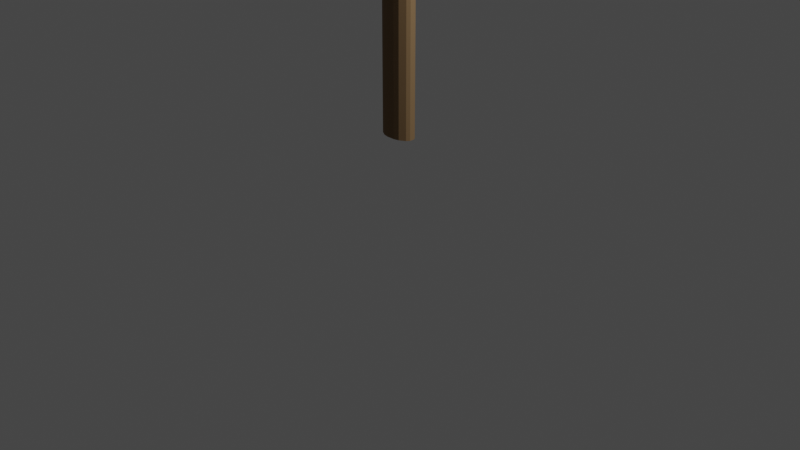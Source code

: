 # Source: Pickaxe.blend  (saved by Blender 2.80.55; exported with 4.5.12 LTS)
import bpy
from mathutils import Matrix  # noqa: F401  (used for matrix-valued properties, if any)

bpy.ops.wm.read_factory_settings(use_empty=True)
scene = bpy.context.scene
scene.name = 'Scene'

# ---- collections
col_collection = bpy.data.collections.new('Collection'); scene.collection.children.link(col_collection)

# ---- materials (node trees are filled in below, after node groups)
mat_wood = bpy.data.materials.new('Wood')
mat_wood.use_transparent_shadow = False
mat_wood.roughness = 0.25
mat_metal = bpy.data.materials.new('Metal')
mat_metal.use_transparent_shadow = False
mat_metal.roughness = 0.25
mat_bolt = bpy.data.materials.new('Bolt')
mat_bolt.use_transparent_shadow = False
mat_bolt.roughness = 0.25

# ---- material node trees
mat_wood.use_nodes = True; mat_wood.node_tree.nodes.clear()
_N = mat_wood.node_tree.nodes; _L = mat_wood.node_tree.links
n0 = _N.new('ShaderNodeOutputMaterial'); n0.name = 'Material Output'; n0.location = (300, 300)
n1 = _N.new('ShaderNodeBsdfPrincipled'); n1.name = 'Principled BSDF'; n1.location = (10, 300)
n1.distribution = 'GGX'
n1.subsurface_method = 'BURLEY'
n1.inputs[0].default_value = (0.2266, 0.1397, 0.06584, 1.0)
n1.inputs[2].default_value = 1.0
n1.inputs[3].default_value = 1.45
n1.inputs[20].default_value = 0.0
_L.new(n1.outputs[0], n0.inputs[0])
n0.is_active_output = True
mat_metal.use_nodes = True; mat_metal.node_tree.nodes.clear()
_N = mat_metal.node_tree.nodes; _L = mat_metal.node_tree.links
n0 = _N.new('ShaderNodeOutputMaterial'); n0.name = 'Material Output'; n0.location = (300, 300)
n1 = _N.new('ShaderNodeBsdfPrincipled'); n1.name = 'Principled BSDF'; n1.location = (10, 300)
n1.distribution = 'GGX'
n1.subsurface_method = 'BURLEY'
n1.inputs[0].default_value = (0.214, 0.214, 0.214, 1.0)
n1.inputs[1].default_value = 0.4848
n1.inputs[2].default_value = 0.7323
n1.inputs[3].default_value = 1.45
_L.new(n1.outputs[0], n0.inputs[0])
n0.is_active_output = True
mat_bolt.use_nodes = True; mat_bolt.node_tree.nodes.clear()
_N = mat_bolt.node_tree.nodes; _L = mat_bolt.node_tree.links
n0 = _N.new('ShaderNodeOutputMaterial'); n0.name = 'Material Output'; n0.location = (300, 300)
n1 = _N.new('ShaderNodeBsdfPrincipled'); n1.name = 'Principled BSDF'; n1.location = (10, 300)
n1.distribution = 'GGX'
n1.subsurface_method = 'BURLEY'
n1.inputs[0].default_value = (0.06681, 0.06681, 0.06681, 1.0)
n1.inputs[1].default_value = 0.3939
n1.inputs[2].default_value = 1.0
n1.inputs[3].default_value = 1.45
_L.new(n1.outputs[0], n0.inputs[0])
n0.is_active_output = True

# ---- world
world_world = bpy.data.worlds.new('World'); scene.world = world_world
world_world.use_nodes = True; world_world.node_tree.nodes.clear()
_N = world_world.node_tree.nodes; _L = world_world.node_tree.links
n0 = _N.new('ShaderNodeOutputWorld'); n0.name = 'World Output'; n0.location = (300, 300)
n1 = _N.new('ShaderNodeBackground'); n1.name = 'Background'; n1.location = (10, 300)
n1.inputs[0].default_value = (0.05088, 0.05088, 0.05088, 1.0)
_L.new(n1.outputs[0], n0.inputs[0])
n0.is_active_output = True
world_world.color = (0.05088, 0.05088, 0.05088)
world_world.use_sun_shadow = False
world_world.sun_shadow_jitter_overblur = 0.0

# ---- cameras
cam_camera = bpy.data.cameras.new('Camera')
cam_camera.clip_end = 100.0
cam_camera.ortho_scale = 7.314
cam_camera.dof.focus_distance = 0.0
cam_camera.dof.aperture_fstop = 128.0

# ---- lights
light_light = bpy.data.lights.new('Light', 'POINT')
light_light.transmission_factor = 0.0
light_light.cutoff_distance = 30.0
light_light.energy = 1000.0
light_light.shadow_buffer_clip_start = 1.001
light_light.shadow_soft_size = 0.1
light_light.shadow_maximum_resolution = 0.006
light_light.use_absolute_resolution = True

# ---- meshes
me_cylinder = bpy.data.meshes.new('Cylinder')
me_cylinder.from_pydata([(-0.3049, 0.909, -2.324), (0.3021, 0.909, -2.324), (0.3021, 0.909, 2.324), (-0.3049, 0.909, 2.324), (0.672, 0.7981, -2.324), (1.101, 0.4874, -2.324), (1.101, 0.4874, 2.324), (0.672, 0.7981, 2.324), (1.254, 0.2197, -2.324), (1.254, -0.2197, -2.324), (1.254, -0.2197, 2.324), (1.254, 0.2197, 2.324), (1.101, -0.4874, -2.324), (0.672, -0.7981, -2.324), (0.672, -0.7981, 2.324), (1.101, -0.4874, 2.324), (0.3021, -0.909, -2.324), (-0.3049, -0.909, -2.324), (-0.3049, -0.909, 2.324), (0.3021, -0.909, 2.324), (-0.6748, -0.7981, -2.324), (-1.104, -0.4874, -2.324), (-1.104, -0.4874, 2.324), (-0.6748, -0.7981, 2.324), (-1.257, -0.2197, -2.324), (-1.257, 0.2197, -2.324), (-1.257, 0.2197, 2.324), (-1.257, -0.2197, 2.324), (-1.104, 0.4874, -2.324), (-0.6748, 0.7981, -2.324), (-0.6748, 0.7981, 2.324), (-1.104, 0.4874, 2.324), (-0.05578, -1.179, 2.121), (-0.5955, -1.017, 2.121), (-1.276, -0.5238, 2.121), (-1.5, -0.1331, 2.121), (-1.5, -0.1331, 2.526), (-1.276, -0.5238, 2.526), (-0.5955, -1.017, 2.526), (-0.05578, -1.179, 2.526), (-1.5, 0.1368, 2.121), (-1.276, 0.5275, 2.121), (-0.5955, 1.02, 2.121), (-0.05578, 1.182, 2.121), (-0.05578, 1.182, 2.526), (-0.5955, 1.02, 2.526), (-1.276, 0.5275, 2.526), (-1.5, 0.1368, 2.526), (1.512, -0.1331, 2.121), (1.289, -0.5238, 2.121), (0.6078, -1.017, 2.121), (0.0681, -1.179, 2.121), (0.0681, -1.179, 2.526), (0.6078, -1.017, 2.526), (1.289, -0.5238, 2.526), (1.512, -0.1331, 2.526), (0.0681, 1.182, 2.121), (0.6078, 1.02, 2.121), (1.289, 0.5275, 2.121), (1.512, 0.1368, 2.121), (1.512, 0.1368, 2.526), (1.289, 0.5275, 2.526), (0.6078, 1.02, 2.526), (0.0681, 1.182, 2.526), (-1.5, -0.1331, 2.471), (-1.5, -0.1331, 2.336), (-1.276, -0.5238, 2.336), (-1.276, -0.5238, 2.471), (-1.5, 0.1368, 2.336), (-1.5, 0.1368, 2.471), (-1.276, 0.5275, 2.471), (-1.276, 0.5275, 2.336), (1.512, 0.1368, 2.471), (1.512, 0.1368, 2.336), (1.289, 0.5275, 2.336), (1.289, 0.5275, 2.471), (1.512, -0.1331, 2.336), (1.512, -0.1331, 2.471), (1.289, -0.5238, 2.471), (1.289, -0.5238, 2.336), (-1.5, -0.1331, 2.471), (-1.5, -0.1331, 2.336), (-1.276, -0.5238, 2.336), (-1.276, -0.5238, 2.471), (-1.5, 0.1368, 2.336), (-1.5, 0.1368, 2.471), (-1.276, 0.5275, 2.471), (-1.276, 0.5275, 2.336), (1.512, 0.1368, 2.471), (1.512, 0.1368, 2.336), (1.512, -0.1331, 2.336), (1.512, -0.1331, 2.471), (1.289, 0.5275, 2.381), (1.289, 0.5275, 2.426), (1.289, -0.5238, 2.426), (1.289, -0.5238, 2.381), (1.289, 0.5275, 2.381), (1.289, 0.5275, 2.426), (1.289, -0.5238, 2.426), (1.289, -0.5238, 2.381), (9.779, 0.1818, 2.136), (9.556, 0.5724, 2.229), (19.15, 0.181, 1.94), (9.779, -0.08818, 2.274), (9.556, -0.4788, 2.184), (9.779, -0.08818, 2.136), (9.779, 0.1818, 2.274), (19.24, 0.02444, 1.904), (9.556, 0.5724, 2.184), (20.07, -0.05553, 1.902), (9.556, -0.4788, 2.229), (17.83, 0.1479, 1.906), (17.61, 0.5385, 1.999), (17.83, -0.1221, 2.044), (17.61, -0.5127, 1.954), (17.83, -0.1221, 1.906), (17.83, 0.1479, 2.044), (17.61, 0.5385, 1.954), (17.61, -0.5127, 1.999), (19.24, -0.08379, 1.958), (19.15, -0.2404, 1.922), (19.24, -0.08379, 1.904), (19.24, 0.02444, 1.958), (19.15, 0.181, 1.922), (19.15, -0.2404, 1.94), (1.289, 0.5275, 2.36), (1.289, -0.5238, 2.36), (9.556, 0.5724, 2.25), (9.556, -0.4788, 2.163), (9.556, -0.4788, 2.25), (9.556, 0.5724, 2.163), (17.61, 0.5385, 2.019), (17.61, -0.5127, 1.933), (17.61, -0.5127, 2.019), (17.61, 0.5385, 1.933), (19.15, -0.2404, 1.922), (19.17, -0.2285, 1.905), (19.15, -0.2404, 1.94), (19.17, -0.2285, 1.956), (1.298, 0.5116, 2.345), (1.323, 0.49, 2.335), (1.289, 0.5275, 2.345), (1.289, 0.5275, 2.336), (1.306, 0.4895, 2.478), (1.311, 0.5109, 2.462), (1.287, 0.5305, 2.459), (1.289, 0.5275, 2.462), (1.301, 0.5275, 2.446), (1.289, 0.5275, 2.435), (1.289, 0.5275, 2.471), (1.289, 0.5275, 2.459), (1.295, -0.5135, 2.457), (1.289, -0.5238, 2.447), (1.301, -0.5238, 2.446), (1.298, -0.5077, 2.462), (1.297, -0.4863, 2.471), (1.295, -0.5135, 2.462), (1.289, -0.5238, 2.471), (1.318, -0.4871, 2.344), (1.298, -0.5079, 2.345), (1.289, -0.5238, 2.336), (1.289, -0.5238, 2.345), (19.16, 0.1611, 1.954), (19.15, 0.181, 1.94), (19.14, 0.1834, 1.941), (19.16, 0.1657, 1.951), (19.17, 0.1425, 1.958), (19.16, 0.1633, 1.952), (19.18, 0.163, 1.955), (9.577, 0.5344, 2.274), (9.565, 0.5559, 2.266), (9.577, -0.4413, 2.139), (9.565, -0.4628, 2.148), (9.565, -0.4627, 2.266), (9.577, -0.4413, 2.274), (9.565, 0.5564, 2.148), (9.577, 0.5349, 2.139), (17.63, 0.5003, 2.044), (17.62, 0.5219, 2.035), (17.63, -0.475, 1.908), (17.62, -0.4966, 1.917), (17.62, -0.4964, 2.035), (17.63, -0.4751, 2.044), (17.62, 0.5224, 1.917), (17.63, 0.5009, 1.908), (19.16, -0.2256, 1.912), (19.17, -0.2026, 1.904), (19.17, -0.2255, 1.905), (19.17, -0.2026, 1.958), (19.16, -0.2254, 1.951), (19.17, -0.2255, 1.957), (19.17, 0.1432, 1.904), (19.14, 0.1691, 1.912), (19.16, 0.1781, 1.912), (19.17, 0.1702, 1.907), (19.14, 0.1839, 1.922), (19.15, 0.181, 1.922), (19.18, 0.1634, 1.906), (19.16, 0.1739, 1.912), (-1.276, -0.5238, 2.381), (-1.276, -0.5238, 2.426), (-1.276, 0.5275, 2.426), (-1.276, 0.5275, 2.381), (-1.276, -0.5238, 2.381), (-1.276, -0.5238, 2.426), (-1.276, 0.5275, 2.426), (-1.276, 0.5275, 2.381), (-11.5, -0.1331, 2.048), (-11.28, -0.5238, 2.139), (-11.28, -0.5238, 2.184), (-11.5, 0.1368, 2.184), (-11.28, 0.5275, 2.094), (-11.28, 0.5275, 2.049), (-11.5, 0.1368, 2.048), (-11.28, 0.5275, 2.184), (-11.5, -0.1331, 2.184), (-11.28, -0.5238, 2.049), (-11.28, -0.5238, 2.094), (-11.28, 0.5275, 2.139), (-19.48, -0.1331, 1.87), (-19.37, 0.5275, 1.876), (-19.26, -0.5238, 1.883), (-19.37, -0.5238, 1.876), (-19.48, 0.1368, 1.883), (-19.6, 0.1368, 1.872), (-19.26, 0.5275, 1.872), (-19.6, -0.1331, 1.876), (-19.48, 0.1368, 1.87), (-19.26, 0.5275, 1.883), (-19.48, -0.1331, 1.883), (-19.26, -0.5238, 1.872), (-19.37, -0.5238, 1.872), (-19.37, 0.5275, 1.872), (-19.6, 0.1368, 1.876), (-19.6, -0.1331, 1.872), (0.001731, 1.182, 2.388), (0.001731, -1.184, 2.388), (-0.1736, -1.184, 2.401), (-0.1736, 1.182, 2.401), (-0.1736, -1.184, 2.428), (-0.1736, 1.182, 2.428), (0.001731, -1.184, 2.441), (0.001731, 1.182, 2.441), (0.1771, -1.184, 2.428), (0.1771, 1.182, 2.428), (0.1771, -1.184, 2.401), (0.1771, 1.182, 2.401), (0.001731, -1.184, 2.445), (0.2063, -1.184, 2.43), (-0.2029, -1.184, 2.399), (-0.2029, -1.184, 2.43), (0.001731, -1.184, 2.384), (0.2063, -1.184, 2.399), (0.001731, -1.237, 2.445), (0.2063, -1.237, 2.43), (-0.2029, -1.237, 2.399), (-0.2029, -1.237, 2.43), (0.001731, -1.237, 2.384), (0.2063, -1.237, 2.399), (0.001731, -1.28, 2.445), (0.2063, -1.28, 2.43), (-0.2029, -1.28, 2.399), (-0.2029, -1.28, 2.43), (0.001731, -1.28, 2.384), (0.2063, -1.28, 2.399), (0.001731, -1.329, 2.436), (0.1452, -1.329, 2.425), (-0.1418, -1.329, 2.404), (-0.1418, -1.329, 2.425), (0.001731, -1.329, 2.393), (0.1452, -1.329, 2.404), (0.001731, -1.363, 2.429), (0.09649, -1.363, 2.422), (-0.09303, -1.363, 2.407), (-0.09303, -1.363, 2.422), (0.001731, -1.363, 2.4), (0.09649, -1.363, 2.407), (0.00173, -1.388, 2.425), (0.06893, -1.388, 2.42), (-0.06547, -1.388, 2.41), (-0.06547, -1.388, 2.42), (0.00173, -1.388, 2.405), (0.06893, -1.388, 2.41), (0.00173, -1.419, 2.418), (0.0249, -1.419, 2.416), (-0.02144, -1.419, 2.413), (-0.02144, -1.419, 2.416), (0.00173, -1.419, 2.411), (0.0249, -1.419, 2.413), (0.1771, 1.182, 2.428), (0.001731, 1.182, 2.441), (-0.1736, 1.182, 2.428), (-0.1736, 1.182, 2.401), (0.001731, 1.182, 2.388), (0.1771, 1.182, 2.401), (0.1771, 1.229, 2.428), (0.001731, 1.229, 2.441), (-0.1736, 1.229, 2.428), (-0.1736, 1.229, 2.401), (0.001731, 1.229, 2.388), (0.1771, 1.229, 2.401), (0.1771, 1.271, 2.428), (0.001731, 1.271, 2.441), (-0.1736, 1.271, 2.428), (-0.1736, 1.271, 2.401), (0.001731, 1.271, 2.388), (0.1771, 1.271, 2.401), (0.1204, 1.328, 2.423), (0.001731, 1.328, 2.432), (-0.117, 1.328, 2.423), (-0.117, 1.328, 2.406), (0.001731, 1.328, 2.397), (0.1204, 1.328, 2.406), (0.08001, 1.36, 2.42), (0.001731, 1.36, 2.426), (-0.07655, 1.36, 2.42), (-0.07655, 1.36, 2.409), (0.001731, 1.36, 2.403), (0.08001, 1.36, 2.409), (0.03887, 1.389, 2.417), (0.00173, 1.389, 2.42), (-0.03541, 1.389, 2.417), (-0.03541, 1.389, 2.412), (0.00173, 1.389, 2.409), (0.03887, 1.389, 2.412), (0.004643, 1.403, 2.415), (0.00173, 1.403, 2.415), (-0.001183, 1.403, 2.415), (-0.001183, 1.403, 2.414), (0.00173, 1.403, 2.414), (0.004643, 1.403, 2.414)], [], [(29, 30, 3, 0), (9, 10, 15, 12), (13, 14, 19, 16), (17, 18, 23, 20), (21, 22, 27, 24), (25, 26, 31, 28), (5, 6, 11, 8), (6, 7, 2, 3, 30, 31, 26, 27, 22, 23, 18, 19, 14, 15, 10, 11), (1, 2, 7, 4), (0, 3, 2, 1), (6, 5, 4, 7), (10, 9, 8, 11), (14, 13, 12, 15), (18, 17, 16, 19), (22, 21, 20, 23), (26, 25, 24, 27), (30, 29, 28, 31), (0, 1, 4, 5, 8, 9, 12, 13, 16, 17, 20, 21, 24, 25, 28, 29), (64, 36, 47, 69), (56, 63, 62, 57), (60, 61, 62, 63, 44, 45, 46, 47, 36, 37, 38, 39, 52, 53, 54, 55), (53, 50, 49, 79, 95, 94, 78, 54), (72, 60, 55, 77), (32, 39, 38, 33), (65, 35, 34, 66), (43, 44, 63, 56), (69, 47, 46, 70), (73, 59, 58, 74), (77, 55, 54, 78), (40, 41, 42, 43, 56, 57, 58, 59, 48, 49, 50, 51, 32, 33, 34, 35), (48, 76, 79, 49), (68, 65, 81, 84), (52, 51, 50, 53), (44, 43, 42, 45), (60, 72, 75, 61), (77, 78, 157, 155, 91), (40, 68, 71, 41), (202, 71, 87, 206), (36, 64, 67, 37), (72, 77, 91, 88), (33, 38, 37, 67, 200, 199, 66, 34), (59, 73, 76, 48), (78, 94, 98, 152, 157), (45, 42, 41, 71, 202, 201, 70, 46), (51, 52, 39, 32), (61, 75, 93, 92, 74, 58, 57, 62), (35, 65, 68, 40), (76, 73, 89, 90), (159, 126, 161), (74, 92, 96, 125, 141, 142), (205, 206, 211, 218), (204, 83, 209, 208), (73, 74, 142, 140, 89), (84, 81, 207, 213), (145, 146, 150), (200, 67, 83, 204), (64, 69, 85, 80), (71, 68, 84, 87), (69, 70, 86, 85), (75, 72, 88, 143, 149), (67, 64, 80, 83), (79, 76, 90, 158, 160), (65, 66, 82, 81), (102, 163, 168, 109), (91, 155, 174, 103), (94, 95, 99, 98), (151, 154, 156), (92, 93, 97, 96), (162, 165, 167), (88, 91, 103, 106), (93, 75, 149, 150, 146, 148, 97), (90, 89, 100, 105), (99, 126, 128, 104), (98, 99, 104, 110), (183, 175, 130, 134), (108, 101, 112, 117), (129, 133, 181, 173), (135, 132, 180, 185), (106, 103, 113, 116), (114, 132, 135, 120), (129, 110, 118, 133), (105, 100, 111, 115), (172, 180, 132, 128), (95, 79, 160, 161, 126, 99), (96, 97, 101, 108), (97, 148, 147, 127, 101), (117, 112, 102, 123), (101, 127, 131, 112), (135, 185, 187, 136), (116, 113, 119, 122), (120, 135, 136, 109), (133, 118, 124, 137), (115, 111, 107, 121), (177, 116, 122, 166), (192, 183, 134, 195), (110, 104, 114, 118), (130, 108, 117, 134), (104, 128, 132, 114), (168, 166, 122, 109), (123, 102, 109), (170, 178, 131, 127), (122, 119, 109), (138, 137, 124, 109), (121, 107, 109), (197, 198, 194, 196, 123, 109), (133, 137, 189, 181), (118, 114, 120, 124), (193, 194, 198), (190, 189, 137, 138), (124, 120, 109), (134, 117, 123, 196, 195), (89, 140, 176, 100), (127, 147, 144, 170), (151, 153, 129, 173, 154), (159, 172, 128, 126), (178, 165, 162, 164, 131), (136, 187, 186, 121, 109), (119, 188, 190, 138, 109), (107, 191, 197, 109), (125, 139, 141), (158, 90, 105, 171), (143, 88, 106, 169), (153, 152, 98, 110, 129), (171, 105, 115, 179), (100, 176, 184, 111), (103, 174, 182, 113), (169, 106, 116, 177), (111, 184, 191, 107), (113, 182, 188, 119), (112, 131, 164, 163, 102), (179, 115, 121, 186), (125, 96, 108, 130), (143, 144, 145), (146, 147, 148), (151, 152, 153), (162, 163, 164), (185, 186, 187), (188, 189, 190), (191, 192, 193), (194, 195, 196), (140, 142, 141, 139), (149, 143, 145, 150), (144, 147, 146, 145), (157, 152, 151, 156), (155, 157, 156, 154), (160, 158, 159, 161), (168, 163, 162, 167), (166, 168, 167, 165), (197, 191, 193, 198), (192, 195, 194, 193), (176, 140, 139, 175), (158, 171, 172, 159), (143, 169, 170, 144), (174, 155, 154, 173), (171, 179, 180, 172), (184, 176, 175, 183), (182, 174, 173, 181), (169, 177, 178, 170), (191, 184, 183, 192), (188, 182, 181, 189), (177, 166, 165, 178), (179, 186, 185, 180), (175, 139, 125, 130), (66, 199, 203, 82), (199, 200, 204, 203), (203, 204, 208, 217), (83, 80, 215, 209), (86, 205, 218, 214), (206, 87, 212, 211), (82, 203, 217, 216), (85, 86, 214, 210), (70, 201, 205, 86), (201, 202, 206, 205), (214, 218, 228), (215, 210, 223, 229), (216, 217, 230), (210, 214, 228, 223), (213, 207, 219, 227), (208, 209, 221), (212, 213, 227, 225), (207, 216, 230, 219), (218, 211, 225, 228), (81, 82, 216, 207), (87, 84, 213, 212), (80, 85, 210, 215), (229, 223, 233, 226), (224, 233, 220, 232), (223, 228, 220, 233), (226, 234, 231, 222), (221, 229, 226, 222), (230, 221, 222, 231), (228, 225, 232, 220), (234, 226, 233, 224), (219, 230, 231, 234), (209, 215, 229, 221), (217, 208, 221, 230), (211, 212, 225), (227, 219, 234, 224), (225, 227, 224, 232), (235, 246, 294, 293), (241, 242, 244, 243), (241, 243, 248, 247), (239, 240, 242, 241), (245, 246, 235, 236), (237, 238, 240, 239), (236, 235, 238, 237), (243, 244, 246, 245), (252, 251, 257, 258), (239, 241, 247, 250), (243, 245, 252, 248), (236, 237, 249, 251), (245, 236, 251, 252), (237, 239, 250, 249), (254, 258, 264, 260), (251, 249, 255, 257), (249, 250, 256, 255), (248, 252, 258, 254), (250, 247, 253, 256), (247, 248, 254, 253), (263, 261, 267, 269), (256, 253, 259, 262), (253, 254, 260, 259), (258, 257, 263, 264), (257, 255, 261, 263), (255, 256, 262, 261), (268, 265, 271, 274), (261, 262, 268, 267), (260, 264, 270, 266), (262, 259, 265, 268), (259, 260, 266, 265), (264, 263, 269, 270), (273, 274, 280, 279), (265, 266, 272, 271), (270, 269, 275, 276), (269, 267, 273, 275), (267, 268, 274, 273), (266, 270, 276, 272), (277, 278, 284, 283), (272, 276, 282, 278), (274, 271, 277, 280), (271, 272, 278, 277), (276, 275, 281, 282), (275, 273, 279, 281), (287, 285, 286, 283, 284, 288), (282, 281, 287, 288), (281, 279, 285, 287), (279, 280, 286, 285), (278, 282, 288, 284), (280, 277, 283, 286), (293, 294, 300, 299), (242, 240, 291, 290), (240, 238, 292, 291), (244, 242, 290, 289), (238, 235, 293, 292), (246, 244, 289, 294), (300, 295, 301, 306), (292, 293, 299, 298), (291, 292, 298, 297), (294, 289, 295, 300), (290, 291, 297, 296), (289, 290, 296, 295), (305, 306, 312, 311), (296, 297, 303, 302), (295, 296, 302, 301), (299, 300, 306, 305), (298, 299, 305, 304), (297, 298, 304, 303), (312, 307, 313, 318), (304, 305, 311, 310), (303, 304, 310, 309), (306, 301, 307, 312), (302, 303, 309, 308), (301, 302, 308, 307), (317, 318, 324, 323), (308, 309, 315, 314), (307, 308, 314, 313), (311, 312, 318, 317), (310, 311, 317, 316), (309, 310, 316, 315), (324, 319, 325, 330), (316, 317, 323, 322), (315, 316, 322, 321), (318, 313, 319, 324), (314, 315, 321, 320), (313, 314, 320, 319), (328, 329, 330, 325, 326, 327), (320, 321, 327, 326), (319, 320, 326, 325), (323, 324, 330, 329), (322, 323, 329, 328), (321, 322, 328, 327)])
me_cylinder.polygons.foreach_set('material_index', [0, 0, 0, 0, 0, 0, 0, 1, 0, 0, 0, 0, 0, 0, 0, 0, 0, 0, 1, 1, 1, 1, 1, 1, 1, 1, 1, 1, 1, 1, 1, 1, 1, 1, 1, 1, 1, 1, 1, 1, 1, 1, 1, 1, 1, 1, 1, 1, 1, 1, 1, 1, 1, 1, 1, 1, 1, 1, 1, 1, 1, 1, 1, 1, 1, 1, 1, 1, 1, 1, 1, 1, 1, 1, 1, 1, 1, 1, 1, 1, 1, 1, 1, 1, 1, 1, 1, 1, 1, 1, 1, 1, 1, 1, 1, 1, 1, 1, 1, 1, 1, 1, 1, 1, 1, 1, 1, 1, 1, 1, 1, 1, 1, 1, 1, 1, 1, 1, 1, 1, 1, 1, 1, 1, 1, 1, 1, 1, 1, 1, 1, 1, 1, 1, 1, 1, 1, 1, 1, 1, 1, 1, 1, 1, 1, 1, 1, 1, 1, 1, 1, 1, 1, 1, 1, 1, 1, 1, 1, 1, 1, 1, 1, 1, 1, 1, 1, 1, 1, 1, 1, 1, 1, 1, 1, 1, 1, 1, 1, 1, 1, 1, 1, 1, 1, 1, 1, 1, 1, 1, 1, 1, 1, 1, 1, 1, 1, 1, 1, 2, 2, 2, 2, 2, 2, 2, 2, 2, 2, 2, 2, 2, 2, 2, 2, 2, 2, 2, 2, 2, 2, 2, 2, 2, 2, 2, 2, 2, 2, 2, 2, 2, 2, 2, 2, 2, 2, 2, 2, 2, 2, 2, 2, 2, 2, 2, 2, 2, 2, 2, 2, 2, 2, 2, 2, 2, 2, 2, 2, 2, 2, 2, 2, 2, 2, 2, 2, 2, 2, 2, 2, 2, 2, 2, 2, 2, 2, 2, 2, 2, 2, 2, 2, 2, 2, 2, 2, 2, 2, 2, 2])
_uv = me_cylinder.uv_layers.new(name='UVMap')
_uv.uv.foreach_set('vector', [0.08616, 0.5, 0.08616, 1.0, 0.03884, 1.0, 0.03884, 0.5, 0.7112, 0.5, 0.7112, 1.0, 0.6638, 1.0, 0.6638, 0.5, 0.5862, 0.5, 0.5862, 1.0, 0.5388, 1.0, 0.5388, 0.5, 0.4612, 0.5, 0.4612, 1.0, 0.4138, 1.0, 0.4138, 0.5, 0.3362, 0.5, 0.3362, 1.0, 0.2888, 1.0, 0.2888, 0.5, 0.2112, 0.5, 0.2112, 1.0, 0.1638, 1.0, 0.1638, 0.5, 0.8362, 0.5, 0.8362, 1.0, 0.7888, 1.0, 0.7888, 0.5, 0.4415, 0.367, 0.367, 0.4415, 0.3027, 0.4682, 0.1973, 0.4682, 0.133, 0.4415, 0.05845, 0.367, 0.03184, 0.3027, 0.03184, 0.1973, 0.05845, 0.133, 0.133, 0.05845, 0.1973, 0.03184, 0.3027, 0.03184, 0.367, 0.05845, 0.4415, 0.133, 0.4682, 0.1973, 0.4682, 0.3027, 0.9612, 0.5, 0.9612, 1.0, 0.9138, 1.0, 0.9138, 0.5, 0.03884, 0.5, 0.03884, 1.0, 0.0, 1.0, 0.0, 0.5, 0.8362, 1.0, 0.8362, 0.5, 0.9138, 0.5, 0.9138, 1.0, 0.7112, 1.0, 0.7112, 0.5, 0.7888, 0.5, 0.7888, 1.0, 0.5862, 1.0, 0.5862, 0.5, 0.6638, 0.5, 0.6638, 1.0, 0.4612, 1.0, 0.4612, 0.5, 0.5388, 0.5, 0.5388, 1.0, 0.3362, 1.0, 0.3362, 0.5, 0.4138, 0.5, 0.4138, 1.0, 0.2112, 1.0, 0.2112, 0.5, 0.2888, 0.5, 0.2888, 1.0, 0.08616, 1.0, 0.08616, 0.5, 0.1638, 0.5, 0.1638, 1.0, 0.6973, 0.4682, 0.8027, 0.4682, 0.867, 0.4415, 0.9415, 0.367, 0.9682, 0.3027, 0.9682, 0.1973, 0.9415, 0.133, 0.867, 0.05845, 0.8027, 0.03184, 0.6973, 0.03184, 0.633, 0.05845, 0.5585, 0.133, 0.5318, 0.1973, 0.5318, 0.3027, 0.5585, 0.367, 0.633, 0.4415, 0.5908, 0.1107, 0.625, 0.1107, 0.625, 0.1393, 0.5908, 0.1393, 0.375, 0.3801, 0.625, 0.3801, 0.625, 0.4421, 0.375, 0.4421, 0.625, 0.6107, 0.6436, 0.5693, 0.7001, 0.5171, 0.7449, 0.5, 0.7551, 0.5, 0.7999, 0.5171, 0.8564, 0.5693, 0.875, 0.6107, 0.875, 0.6393, 0.8564, 0.6807, 0.7999, 0.7329, 0.7551, 0.75, 0.7449, 0.75, 0.7001, 0.7329, 0.6436, 0.6807, 0.625, 0.6393, 0.625, 0.8079, 0.375, 0.8079, 0.375, 0.6992, 0.5075, 0.6992, 0.5353, 0.6992, 0.563, 0.6992, 0.5908, 0.6992, 0.625, 0.6992, 0.5908, 0.6107, 0.625, 0.6107, 0.625, 0.6393, 0.5908, 0.6393, 0.375, 0.8801, 0.625, 0.8801, 0.625, 0.9249, 0.375, 0.9249, 0.5075, 0.1107, 0.375, 0.1107, 0.375, 0.08647, 0.5075, 0.08647, 0.375, 0.3699, 0.625, 0.3699, 0.625, 0.3801, 0.375, 0.3801, 0.5908, 0.1393, 0.625, 0.1393, 0.625, 0.1992, 0.5908, 0.1992, 0.5075, 0.6107, 0.375, 0.6107, 0.375, 0.5508, 0.5075, 0.5508, 0.5908, 0.6393, 0.625, 0.6393, 0.625, 0.6992, 0.5908, 0.6992, 0.125, 0.6107, 0.1436, 0.5693, 0.2001, 0.5171, 0.2449, 0.5, 0.2551, 0.5, 0.2999, 0.5171, 0.3564, 0.5693, 0.375, 0.6107, 0.375, 0.6393, 0.3564, 0.6807, 0.2999, 0.7329, 0.2551, 0.75, 0.2449, 0.75, 0.2001, 0.7329, 0.1436, 0.6807, 0.125, 0.6393, 0.375, 0.6393, 0.5075, 0.6393, 0.5075, 0.6992, 0.375, 0.6992, 0.5075, 0.1393, 0.5075, 0.1107, 0.5075, 0.1107, 0.5075, 0.1393, 0.625, 0.8699, 0.375, 0.8699, 0.375, 0.8079, 0.625, 0.8079, 0.625, 0.3699, 0.375, 0.3699, 0.375, 0.3079, 0.625, 0.3079, 0.625, 0.6107, 0.5908, 0.6107, 0.5908, 0.5508, 0.625, 0.5508, 0.5908, 0.6393, 0.5908, 0.6992, 0.5908, 0.6992, 1.0, 0.5156, 0.5908, 0.6393, 0.375, 0.1393, 0.5075, 0.1393, 0.5075, 0.1992, 0.375, 0.1992, 0.5353, 0.1992, 0.5075, 0.1992, 0.5075, 0.1992, 0.5353, 0.1992, 0.625, 0.1107, 0.5908, 0.1107, 0.5908, 0.08647, 0.625, 0.08647, 0.5908, 0.6107, 0.5908, 0.6393, 0.5908, 0.6393, 0.5908, 0.6107, 0.375, 0.9249, 0.625, 0.9249, 0.625, 0.9814, 0.5908, 0.9814, 0.563, 0.9814, 0.5353, 0.9814, 0.5075, 0.9814, 0.375, 0.9814, 0.375, 0.6107, 0.5075, 0.6107, 0.5075, 0.6393, 0.375, 0.6393, 0.5908, 0.6992, 0.5908, 0.6992, 0.5908, 0.6992, 0.5908, 0.6992, 0.5908, 0.6992, 0.625, 0.3079, 0.375, 0.3079, 0.375, 0.1992, 0.5075, 0.1992, 0.5353, 0.1992, 0.563, 0.1992, 0.5908, 0.1992, 0.625, 0.1992, 0.375, 0.8699, 0.625, 0.8699, 0.625, 0.8801, 0.375, 0.8801, 0.625, 0.5508, 0.5908, 0.5508, 0.563, 0.5508, 0.5353, 0.5508, 0.5075, 0.5508, 0.375, 0.5508, 0.375, 0.4421, 0.625, 0.4421, 0.375, 0.1107, 0.5075, 0.1107, 0.5075, 0.1393, 0.375, 0.1393, 0.5075, 0.6393, 0.5075, 0.6107, 0.5075, 0.6107, 0.5075, 0.6393, 0.5075, 0.6968, 0.5075, 0.6992, 0.5249, 0.6992, 0.5075, 0.5508, 0.5075, 0.5508, 0.5075, 0.5508, 0.5075, 0.5508, 0.5075, 0.5508, 0.5075, 0.5508, 0.563, 0.1992, 0.5353, 0.1992, 0.5353, 0.1992, 0.563, 0.1992, 0.5491, 0.9814, 0.5908, 0.9814, 0.5908, 0.9814, 0.5491, 0.9814, 0.5075, 0.6107, 0.5075, 0.5508, 0.5075, 0.5508, 0.4917, 0.5527, 0.5075, 0.6107, 0.5075, 0.1393, 0.5075, 0.1107, 0.5075, 0.1107, 0.5075, 0.1393, 0.5732, 0.5503, 0.5732, 0.5508, 0.5765, 0.5508, 0.563, 0.9814, 0.5908, 0.9814, 0.5908, 0.9814, 0.5491, 0.9814, 0.5908, 0.1107, 0.5908, 0.1393, 0.5908, 0.1393, 0.5908, 0.1107, 0.5075, 0.1992, 0.5075, 0.1393, 0.5075, 0.1393, 0.5075, 0.1992, 0.5908, 0.1393, 0.5908, 0.1992, 0.5908, 0.1992, 0.5908, 0.1393, 0.5908, 0.5508, 0.5908, 0.6107, 0.5908, 0.6107, 0.5905, 0.5549, 0.5908, 0.5508, 0.5908, 0.08647, 0.5908, 0.1107, 0.5908, 0.1107, 0.5908, 0.08647, 0.5075, 0.6992, 0.5075, 0.6393, 0.5075, 0.6393, 0.5035, 0.6819, 0.5075, 0.6992, 0.5075, 0.1107, 0.5075, 0.08647, 0.5075, 0.08647, 0.5075, 0.1107, 0.563, 0.5508, 0.563, 0.5508, 0.5884, 0.5508, 0.563, 0.5508, 0.5908, 0.6393, 0.5908, 0.6935, 0.5908, 0.6935, 0.5908, 0.6393, 0.563, 0.6992, 0.5353, 0.6992, 0.5353, 0.6992, 0.563, 0.6992, 0.582, 0.6992, 0.5856, 0.6992, 0.5854, 0.6992, 0.5353, 0.5508, 0.563, 0.5508, 0.563, 0.5508, 0.5353, 0.5508, 0.5835, 0.5508, 0.5788, 0.5508, 0.5788, 0.5508, 0.5908, 0.6107, 0.5908, 0.6393, 0.5908, 0.6393, 0.5908, 0.6107, 0.563, 0.5508, 0.563, 0.5508, 0.563, 0.5508, 0.563, 0.5508, 0.563, 0.5508, 0.563, 0.5508, 0.563, 0.5508, 0.5075, 0.6393, 0.5075, 0.6107, 0.5075, 0.6107, 0.5075, 0.6393, 0.5353, 0.6992, 0.5224, 0.6992, 0.5224, 0.6992, 0.5353, 0.6992, 0.563, 0.6992, 0.5353, 0.6992, 0.5353, 0.6992, 0.563, 0.6992, 0.5129, 0.5533, 0.5129, 0.5532, 0.5224, 0.5508, 0.5224, 0.5508, 0.5353, 0.5508, 0.563, 0.5508, 0.563, 0.5508, 0.5353, 0.5508, 0.5758, 0.6992, 0.5758, 0.6992, 0.5855, 0.6967, 0.5854, 0.6967, 0.5353, 0.6992, 0.5224, 0.6992, 0.5129, 0.6967, 0.5191, 0.6936, 0.5908, 0.6107, 0.5908, 0.6393, 0.5908, 0.6393, 0.5908, 0.6107, 0.5353, 0.6992, 0.5224, 0.6992, 0.5353, 0.6992, 0.5353, 0.6992, 0.5758, 0.6992, 0.563, 0.6992, 0.563, 0.6992, 0.5758, 0.6992, 0.5075, 0.6393, 0.5075, 0.6107, 0.5075, 0.6107, 0.5075, 0.6393, 0.5129, 0.6968, 0.5129, 0.6967, 0.5224, 0.6992, 0.5224, 0.6992, 0.5353, 0.6992, 0.5353, 0.6992, 0.5353, 0.6992, 0.5353, 0.6992, 0.5353, 0.6992, 0.5353, 0.6992, 0.5353, 0.5508, 0.563, 0.5508, 0.563, 0.5508, 0.5353, 0.5508, 0.563, 0.5508, 0.5686, 0.5508, 0.5758, 0.5508, 0.5758, 0.5508, 0.563, 0.5508, 0.5353, 0.5508, 0.563, 0.5508, 0.563, 0.5508, 0.5353, 0.5508, 0.563, 0.5508, 0.5758, 0.5508, 0.5758, 0.5508, 0.563, 0.5508, 0.5353, 0.6992, 0.52, 0.6992, 0.5091, 0.6992, 0.509, 0.6992, 0.5908, 0.6107, 0.5908, 0.6393, 0.5908, 0.6393, 0.5908, 0.6107, 0.5353, 0.6992, 0.5353, 0.6992, 0.509, 0.6992, 0.5353, 0.6992, 0.5758, 0.6992, 0.563, 0.6992, 0.563, 0.6992, 0.563, 0.6992, 0.5075, 0.6393, 0.5075, 0.6107, 0.5075, 0.6107, 0.5075, 0.6393, 0.5908, 0.5567, 0.5908, 0.6107, 0.5908, 0.6107, 0.5908, 0.5655, 0.5191, 0.5564, 0.5129, 0.5533, 0.5224, 0.5508, 0.5351, 0.5508, 0.563, 0.6992, 0.5353, 0.6992, 0.5353, 0.6992, 0.563, 0.6992, 0.5224, 0.5508, 0.5353, 0.5508, 0.5353, 0.5508, 0.5224, 0.5508, 0.5353, 0.6992, 0.5224, 0.6992, 0.5224, 0.6992, 0.5353, 0.6992, 0.5908, 0.5508, 0.5908, 0.5655, 0.5908, 0.6107, 0.5908, 0.5508, 0.5353, 0.5508, 0.563, 0.5508, 0.5353, 0.5508, 0.5857, 0.5533, 0.5857, 0.5533, 0.5758, 0.5508, 0.5758, 0.5508, 0.5908, 0.6107, 0.5908, 0.6393, 0.5908, 0.6107, 0.5908, 0.6992, 0.563, 0.6992, 0.563, 0.6992, 0.5908, 0.6992, 0.5075, 0.6393, 0.5075, 0.6107, 0.5075, 0.6393, 0.5075, 0.5508, 0.5186, 0.5508, 0.51, 0.5508, 0.5353, 0.5508, 0.5353, 0.5508, 0.5075, 0.5508, 0.5758, 0.6992, 0.563, 0.6992, 0.5794, 0.6935, 0.5855, 0.6967, 0.563, 0.6992, 0.5353, 0.6992, 0.5353, 0.6992, 0.563, 0.6992, 0.5075, 0.5541, 0.5075, 0.5571, 0.5075, 0.5549, 0.5908, 0.6944, 0.5908, 0.6934, 0.5908, 0.699, 0.5908, 0.6958, 0.563, 0.6992, 0.5353, 0.6992, 0.563, 0.6992, 0.5224, 0.5508, 0.5353, 0.5508, 0.5353, 0.5508, 0.5353, 0.5508, 0.5351, 0.5508, 0.5075, 0.6107, 0.5075, 0.5565, 0.5075, 0.5565, 0.5075, 0.6107, 0.5758, 0.5508, 0.5758, 0.5508, 0.5857, 0.5533, 0.5857, 0.5533, 0.5819, 0.6976, 0.5758, 0.6992, 0.5758, 0.6992, 0.5854, 0.6967, 0.5854, 0.6968, 0.513, 0.6968, 0.5129, 0.6968, 0.5224, 0.6992, 0.5224, 0.6992, 0.5857, 0.5533, 0.5798, 0.5567, 0.5848, 0.5584, 0.5631, 0.5508, 0.5758, 0.5508, 0.5075, 0.6992, 0.5075, 0.6971, 0.5075, 0.6847, 0.5075, 0.6393, 0.5075, 0.6992, 0.5908, 0.6393, 0.5908, 0.6848, 0.5908, 0.6944, 0.5908, 0.6958, 0.5908, 0.6393, 0.5075, 0.6107, 0.5075, 0.5653, 0.5075, 0.5558, 0.5075, 0.6107, 0.5224, 0.5508, 0.5132, 0.5508, 0.5131, 0.5508, 0.5075, 0.6936, 0.5075, 0.6393, 0.5075, 0.6393, 0.5075, 0.6935, 0.5908, 0.5566, 0.5908, 0.6107, 0.5908, 0.6107, 0.5908, 0.5566, 0.5758, 0.6992, 0.5758, 0.6992, 0.563, 0.6992, 0.563, 0.6992, 0.5758, 0.6992, 0.5075, 0.6935, 0.5075, 0.6393, 0.5075, 0.6393, 0.5075, 0.6934, 0.5075, 0.6107, 0.5075, 0.5565, 0.5075, 0.5566, 0.5075, 0.6107, 0.5908, 0.6393, 0.5908, 0.6935, 0.5908, 0.6934, 0.5908, 0.6393, 0.5908, 0.5566, 0.5908, 0.6107, 0.5908, 0.6107, 0.5908, 0.5566, 0.5075, 0.6107, 0.5075, 0.5566, 0.5075, 0.5653, 0.5075, 0.6107, 0.5908, 0.6393, 0.5908, 0.6934, 0.5908, 0.6848, 0.5908, 0.6393, 0.563, 0.5508, 0.5758, 0.5508, 0.5631, 0.5508, 0.563, 0.5508, 0.563, 0.5508, 0.5075, 0.6934, 0.5075, 0.6393, 0.5075, 0.6393, 0.5075, 0.6847, 0.5224, 0.5508, 0.5353, 0.5508, 0.5353, 0.5508, 0.5224, 0.5508, 0.5908, 0.5566, 0.5908, 0.5546, 0.5908, 0.5546, 0.5732, 0.5508, 0.5908, 0.5512, 0.5908, 0.5507, 0.5819, 0.6976, 0.5758, 0.6992, 0.5758, 0.6992, 0.5848, 0.5584, 0.563, 0.5508, 0.5631, 0.5508, 0.52, 0.6992, 0.5091, 0.6992, 0.5091, 0.6992, 0.5908, 0.6848, 0.5908, 0.6895, 0.5908, 0.6895, 0.5075, 0.5653, 0.5075, 0.5604, 0.5075, 0.5605, 0.51, 0.5508, 0.5353, 0.5508, 0.5353, 0.5508, 0.4917, 0.5527, 0.5075, 0.5508, 0.5075, 0.5508, 0.5075, 0.5532, 0.5908, 0.5508, 0.5905, 0.5549, 0.5908, 0.5508, 0.5908, 0.5508, 0.5857, 0.5533, 0.5758, 0.5508, 0.5798, 0.5518, 0.578, 0.5513, 0.5908, 0.6992, 0.5908, 0.6992, 0.5908, 0.6992, 0.5908, 0.6992, 1.0, 0.5156, 0.5908, 0.6992, 0.5908, 0.6976, 0.5908, 0.6968, 0.5075, 0.6992, 0.5035, 0.6819, 0.5075, 0.6968, 0.5075, 0.6992, 0.5884, 0.5508, 0.563, 0.5508, 0.5835, 0.5508, 0.5788, 0.5508, 0.5908, 0.5655, 0.5908, 0.5508, 0.5908, 0.5575, 0.5908, 0.5557, 0.5075, 0.5558, 0.5075, 0.5653, 0.5075, 0.5542, 0.5075, 0.5542, 0.5191, 0.5564, 0.5351, 0.5508, 0.5157, 0.5577, 0.5243, 0.5546, 0.5075, 0.5565, 0.5075, 0.5565, 0.513, 0.5532, 0.5129, 0.5532, 0.5075, 0.6936, 0.5075, 0.6935, 0.5129, 0.6968, 0.513, 0.6968, 0.5908, 0.5566, 0.5908, 0.5566, 0.5857, 0.5533, 0.5857, 0.5533, 0.5908, 0.6935, 0.5908, 0.6935, 0.5854, 0.6968, 0.5854, 0.6967, 0.5075, 0.6935, 0.5075, 0.6934, 0.5129, 0.6967, 0.5129, 0.6968, 0.5075, 0.5566, 0.5075, 0.5565, 0.5129, 0.5532, 0.5129, 0.5533, 0.5908, 0.6934, 0.5908, 0.6935, 0.5854, 0.6967, 0.5855, 0.6967, 0.5908, 0.5566, 0.5908, 0.5566, 0.5857, 0.5533, 0.5857, 0.5533, 0.5075, 0.5653, 0.5075, 0.5566, 0.5129, 0.5533, 0.5191, 0.5564, 0.5908, 0.6848, 0.5908, 0.6934, 0.5855, 0.6967, 0.5794, 0.6935, 0.5908, 0.5567, 0.5908, 0.5655, 0.5798, 0.5567, 0.5857, 0.5533, 0.5075, 0.6934, 0.5075, 0.6847, 0.5191, 0.6936, 0.5129, 0.6967, 0.5129, 0.5532, 0.513, 0.5532, 0.5224, 0.5508, 0.5224, 0.5508, 0.5075, 0.9814, 0.5353, 0.9814, 0.5214, 0.9814, 0.5075, 0.9814, 0.5353, 0.9814, 0.563, 0.9814, 0.5491, 0.9814, 0.5214, 0.9814, 0.5214, 0.9814, 0.5491, 0.9814, 0.5491, 0.9814, 0.5214, 0.9814, 0.5908, 0.08647, 0.5908, 0.1107, 0.5908, 0.1107, 0.5908, 0.08647, 0.5908, 0.1992, 0.563, 0.1992, 0.563, 0.1992, 0.5908, 0.1992, 0.5353, 0.1992, 0.5075, 0.1992, 0.5075, 0.1992, 0.5353, 0.1992, 0.5075, 0.9814, 0.5214, 0.9814, 0.5214, 0.9814, 0.5075, 0.9814, 0.5908, 0.1393, 0.5908, 0.1992, 0.5908, 0.1992, 0.5908, 0.1393, 0.5908, 0.1992, 0.563, 0.1992, 0.563, 0.1992, 0.5908, 0.1992, 0.563, 0.1992, 0.5353, 0.1992, 0.5353, 0.1992, 0.563, 0.1992, 0.5908, 0.1992, 0.563, 0.1992, 0.5908, 0.1992, 0.5908, 0.1107, 0.5908, 0.1393, 0.5908, 0.1393, 0.5908, 0.1107, 0.5075, 0.9814, 0.5214, 0.9814, 0.5075, 0.9814, 0.5908, 0.1393, 0.5908, 0.1992, 0.5908, 0.1992, 0.5908, 0.1393, 0.5075, 0.1393, 0.5075, 0.1107, 0.5075, 0.1107, 0.5075, 0.1393, 0.5491, 0.9814, 0.5908, 0.9814, 0.5491, 0.9814, 0.5075, 0.1992, 0.5075, 0.1393, 0.5075, 0.1393, 0.5075, 0.1992, 0.5075, 0.1107, 0.5075, 0.08647, 0.5075, 0.08647, 0.5075, 0.1107, 0.563, 0.1992, 0.5353, 0.1992, 0.5353, 0.1992, 0.563, 0.1992, 0.5075, 0.1107, 0.5075, 0.08647, 0.5075, 0.08647, 0.5075, 0.1107, 0.5075, 0.1992, 0.5075, 0.1393, 0.5075, 0.1393, 0.5075, 0.1992, 0.5908, 0.1107, 0.5908, 0.1393, 0.5908, 0.1393, 0.5908, 0.1107, 0.5908, 0.1107, 0.5908, 0.1393, 0.5908, 0.1393, 0.5908, 0.1107, 0.5353, 0.1393, 0.563, 0.1393, 0.563, 0.1992, 0.5353, 0.1992, 0.5908, 0.1393, 0.5908, 0.1992, 0.5908, 0.1992, 0.5908, 0.1393, 0.563, 0.1107, 0.5353, 0.1107, 0.5353, 0.08647, 0.563, 0.08647, 0.5908, 0.08647, 0.5908, 0.1107, 0.5908, 0.1107, 0.5908, 0.08647, 0.5214, 0.9814, 0.5491, 0.9814, 0.5491, 0.9814, 0.5214, 0.9814, 0.563, 0.1992, 0.5353, 0.1992, 0.5353, 0.1992, 0.563, 0.1992, 0.5353, 0.1107, 0.563, 0.1107, 0.563, 0.1393, 0.5353, 0.1393, 0.5075, 0.1107, 0.5075, 0.08647, 0.5075, 0.08647, 0.5075, 0.1107, 0.5908, 0.08647, 0.5908, 0.1107, 0.5908, 0.1107, 0.5908, 0.08647, 0.5214, 0.9814, 0.5491, 0.9814, 0.5491, 0.9814, 0.5214, 0.9814, 0.5353, 0.1992, 0.5075, 0.1992, 0.5353, 0.1992, 0.5075, 0.1393, 0.5075, 0.1107, 0.5075, 0.1107, 0.5075, 0.1393, 0.5075, 0.1992, 0.5075, 0.1393, 0.5075, 0.1393, 0.5075, 0.1992, -8.941e-08, 1.0, 0.1667, 1.0, 0.1667, 1.0, -8.941e-08, 1.0, 0.5, 0.5, 0.5, 1.0, 0.3333, 1.0, 0.3333, 0.5, 0.5, 0.5, 0.3333, 0.5, 0.3333, 0.5, 0.5, 0.5, 0.6667, 0.5, 0.6667, 1.0, 0.5, 1.0, 0.5, 0.5, 0.1667, 0.5, 0.1667, 1.0, -8.941e-08, 1.0, -8.941e-08, 0.5, 0.8333, 0.5, 0.8333, 1.0, 0.6667, 1.0, 0.6667, 0.5, 1.0, 0.5, 1.0, 1.0, 0.8333, 1.0, 0.8333, 0.5, 0.3333, 0.5, 0.3333, 1.0, 0.1667, 1.0, 0.1667, 0.5, 0.1667, 0.5, -8.941e-08, 0.5, -8.941e-08, 0.5, 0.1667, 0.5, 0.6667, 0.5, 0.5, 0.5, 0.5, 0.5, 0.6667, 0.5, 0.3333, 0.5, 0.1667, 0.5, 0.1667, 0.5, 0.3333, 0.5, 1.0, 0.5, 0.8333, 0.5, 0.8333, 0.5, 1.0, 0.5, 0.1667, 0.5, -8.941e-08, 0.5, -8.941e-08, 0.5, 0.1667, 0.5, 0.8333, 0.5, 0.6667, 0.5, 0.6667, 0.5, 0.8333, 0.5, 0.3333, 0.5, 0.1667, 0.5, 0.1667, 0.5, 0.3333, 0.5, 1.0, 0.5, 0.8333, 0.5, 0.8333, 0.5, 1.0, 0.5, 0.8333, 0.5, 0.6667, 0.5, 0.6667, 0.5, 0.8333, 0.5, 0.3333, 0.5, 0.1667, 0.5, 0.1667, 0.5, 0.3333, 0.5, 0.6667, 0.5, 0.5, 0.5, 0.5, 0.5, 0.6667, 0.5, 0.5, 0.5, 0.3333, 0.5, 0.3333, 0.5, 0.5, 0.5, 1.0, 0.5, 0.8333, 0.5, 0.8333, 0.5, 1.0, 0.5, 0.6667, 0.5, 0.5, 0.5, 0.5, 0.5, 0.6667, 0.5, 0.5, 0.5, 0.3333, 0.5, 0.3333, 0.5, 0.5, 0.5, 0.1667, 0.5, -8.941e-08, 0.5, -8.941e-08, 0.5, 0.1667, 0.5, 1.0, 0.5, 0.8333, 0.5, 0.8333, 0.5, 1.0, 0.5, 0.8333, 0.5, 0.6667, 0.5, 0.6667, 0.5, 0.8333, 0.5, 0.6667, 0.5, 0.5, 0.5, 0.5, 0.5, 0.6667, 0.5, 0.8333, 0.5, 0.6667, 0.5, 0.6667, 0.5, 0.8333, 0.5, 0.3333, 0.5, 0.1667, 0.5, 0.1667, 0.5, 0.3333, 0.5, 0.6667, 0.5, 0.5, 0.5, 0.5, 0.5, 0.6667, 0.5, 0.5, 0.5, 0.3333, 0.5, 0.3333, 0.5, 0.5, 0.5, 0.1667, 0.5, -8.941e-08, 0.5, -8.941e-08, 0.5, 0.1667, 0.5, 0.8333, 0.5, 0.6667, 0.5, 0.6667, 0.5, 0.8333, 0.5, 0.5, 0.5, 0.3333, 0.5, 0.3333, 0.5, 0.5, 0.5, 0.1667, 0.5, -8.941e-08, 0.5, -8.941e-08, 0.5, 0.1667, 0.5, 1.0, 0.5, 0.8333, 0.5, 0.8333, 0.5, 1.0, 0.5, 0.8333, 0.5, 0.6667, 0.5, 0.6667, 0.5, 0.8333, 0.5, 0.3333, 0.5, 0.1667, 0.5, 0.1667, 0.5, 0.3333, 0.5, 0.5, 0.5, 0.3333, 0.5, 0.3333, 0.5, 0.5, 0.5, 0.3333, 0.5, 0.1667, 0.5, 0.1667, 0.5, 0.3333, 0.5, 0.6667, 0.5, 0.5, 0.5, 0.5, 0.5, 0.6667, 0.5, 0.5, 0.5, 0.3333, 0.5, 0.3333, 0.5, 0.5, 0.5, 0.1667, 0.5, -8.941e-08, 0.5, -8.941e-08, 0.5, 0.1667, 0.5, 1.0, 0.5, 0.8333, 0.5, 0.8333, 0.5, 1.0, 0.5, 0.75, 0.49, 0.9578, 0.37, 0.9578, 0.13, 0.75, 0.01, 0.5422, 0.13, 0.5422, 0.37, 0.1667, 0.5, -8.941e-08, 0.5, -8.941e-08, 0.5, 0.1667, 0.5, 1.0, 0.5, 0.8333, 0.5, 0.8333, 0.5, 1.0, 0.5, 0.8333, 0.5, 0.6667, 0.5, 0.6667, 0.5, 0.8333, 0.5, 0.3333, 0.5, 0.1667, 0.5, 0.1667, 0.5, 0.3333, 0.5, 0.6667, 0.5, 0.5, 0.5, 0.5, 0.5, 0.6667, 0.5, -8.941e-08, 1.0, 0.1667, 1.0, 0.1667, 1.0, -8.941e-08, 1.0, 0.5, 1.0, 0.6667, 1.0, 0.6667, 1.0, 0.5, 1.0, 0.6667, 1.0, 0.8333, 1.0, 0.8333, 1.0, 0.6667, 1.0, 0.3333, 1.0, 0.5, 1.0, 0.5, 1.0, 0.3333, 1.0, 0.8333, 1.0, 1.0, 1.0, 1.0, 1.0, 0.8333, 1.0, 0.1667, 1.0, 0.3333, 1.0, 0.3333, 1.0, 0.1667, 1.0, 0.1667, 1.0, 0.3333, 1.0, 0.3333, 1.0, 0.1667, 1.0, 0.8333, 1.0, 1.0, 1.0, 1.0, 1.0, 0.8333, 1.0, 0.6667, 1.0, 0.8333, 1.0, 0.8333, 1.0, 0.6667, 1.0, 0.1667, 1.0, 0.3333, 1.0, 0.3333, 1.0, 0.1667, 1.0, 0.5, 1.0, 0.6667, 1.0, 0.6667, 1.0, 0.5, 1.0, 0.3333, 1.0, 0.5, 1.0, 0.5, 1.0, 0.3333, 1.0, -8.941e-08, 1.0, 0.1667, 1.0, 0.1667, 1.0, -8.941e-08, 1.0, 0.5, 1.0, 0.6667, 1.0, 0.6667, 1.0, 0.5, 1.0, 0.3333, 1.0, 0.5, 1.0, 0.5, 1.0, 0.3333, 1.0, -8.941e-08, 1.0, 0.1667, 1.0, 0.1667, 1.0, -8.941e-08, 1.0, 0.8333, 1.0, 1.0, 1.0, 1.0, 1.0, 0.8333, 1.0, 0.6667, 1.0, 0.8333, 1.0, 0.8333, 1.0, 0.6667, 1.0, 0.1667, 1.0, 0.3333, 1.0, 0.3333, 1.0, 0.1667, 1.0, 0.8333, 1.0, 1.0, 1.0, 1.0, 1.0, 0.8333, 1.0, 0.6667, 1.0, 0.8333, 1.0, 0.8333, 1.0, 0.6667, 1.0, 0.1667, 1.0, 0.3333, 1.0, 0.3333, 1.0, 0.1667, 1.0, 0.5, 1.0, 0.6667, 1.0, 0.6667, 1.0, 0.5, 1.0, 0.3333, 1.0, 0.5, 1.0, 0.5, 1.0, 0.3333, 1.0, -8.941e-08, 1.0, 0.1667, 1.0, 0.1667, 1.0, -8.941e-08, 1.0, 0.5, 1.0, 0.6667, 1.0, 0.6667, 1.0, 0.5, 1.0, 0.3333, 1.0, 0.5, 1.0, 0.5, 1.0, 0.3333, 1.0, -8.941e-08, 1.0, 0.1667, 1.0, 0.1667, 1.0, -8.941e-08, 1.0, 0.8333, 1.0, 1.0, 1.0, 1.0, 1.0, 0.8333, 1.0, 0.6667, 1.0, 0.8333, 1.0, 0.8333, 1.0, 0.6667, 1.0, 0.1667, 1.0, 0.3333, 1.0, 0.3333, 1.0, 0.1667, 1.0, 0.8333, 1.0, 1.0, 1.0, 1.0, 1.0, 0.8333, 1.0, 0.6667, 1.0, 0.8333, 1.0, 0.8333, 1.0, 0.6667, 1.0, 0.1667, 1.0, 0.3333, 1.0, 0.3333, 1.0, 0.1667, 1.0, 0.5, 1.0, 0.6667, 1.0, 0.6667, 1.0, 0.5, 1.0, 0.3333, 1.0, 0.5, 1.0, 0.5, 1.0, 0.3333, 1.0, 0.4578, 0.37, 0.25, 0.49, 0.04215, 0.37, 0.04215, 0.13, 0.25, 0.01, 0.4578, 0.13, 0.5, 1.0, 0.6667, 1.0, 0.6667, 1.0, 0.5, 1.0, 0.3333, 1.0, 0.5, 1.0, 0.5, 1.0, 0.3333, 1.0, -8.941e-08, 1.0, 0.1667, 1.0, 0.1667, 1.0, -8.941e-08, 1.0, 0.8333, 1.0, 1.0, 1.0, 1.0, 1.0, 0.8333, 1.0, 0.6667, 1.0, 0.8333, 1.0, 0.8333, 1.0, 0.6667, 1.0])
me_cylinder.materials.append(mat_wood)
me_cylinder.materials.append(mat_metal)
me_cylinder.materials.append(mat_bolt)
me_cylinder.use_remesh_preserve_volume = False
me_cylinder.use_remesh_preserve_attributes = False
me_cylinder.use_mirror_vertex_groups = False
me_cylinder.update()

# ---- objects
ob_light = bpy.data.objects.new('Light', light_light)
ob_camera = bpy.data.objects.new('Camera', cam_camera)
ob_cylinder = bpy.data.objects.new('Cylinder', me_cylinder)

# ---- transforms, parenting, visibility, modifiers, constraints
ob_light.location = (4.076, 1.005, 5.904)
ob_light.rotation_euler = (0.6503, 0.05522, 1.866)
ob_light.lock_rotations_4d = False
ob_light.empty_display_type = 'ARROWS'
ob_light.color = (0.0, 0.0, 0.0, 0.0)
ob_light.lineart.crease_threshold = 0.0
ob_camera.location = (7.359, -6.926, 4.958)
ob_camera.rotation_euler = (1.109, 0.0, 0.8149)
ob_camera.lock_rotations_4d = False
ob_camera.empty_display_type = 'ARROWS'
ob_camera.color = (0.0, 0.0, 0.0, 0.0)
ob_camera.display_type = 'WIRE'
ob_camera.lineart.crease_threshold = 0.0
ob_cylinder.location = (-0.2005, 0.1837, 3.616)
ob_cylinder.scale = (0.153, 0.1242, 1.211)
ob_cylinder.lineart.crease_threshold = 0.0

# ---- collection membership
col_collection.objects.link(ob_light)
col_collection.objects.link(ob_camera)
col_collection.objects.link(ob_cylinder)

# ---- scene / render settings (as saved in the file)
scene.camera = ob_camera
scene.frame_start = 1; scene.frame_end = 250; scene.frame_set(1)
scene.render.engine = 'BLENDER_EEVEE_NEXT'
scene.cycles.use_denoising = False
scene.cycles.samples = 128
scene.cycles.sampling_pattern = 'TABULATED_SOBOL'
scene.cycles.use_adaptive_sampling = False
scene.cycles.use_light_tree = False
scene.view_settings.view_transform = 'Filmic'
bpy.context.view_layer.update()
